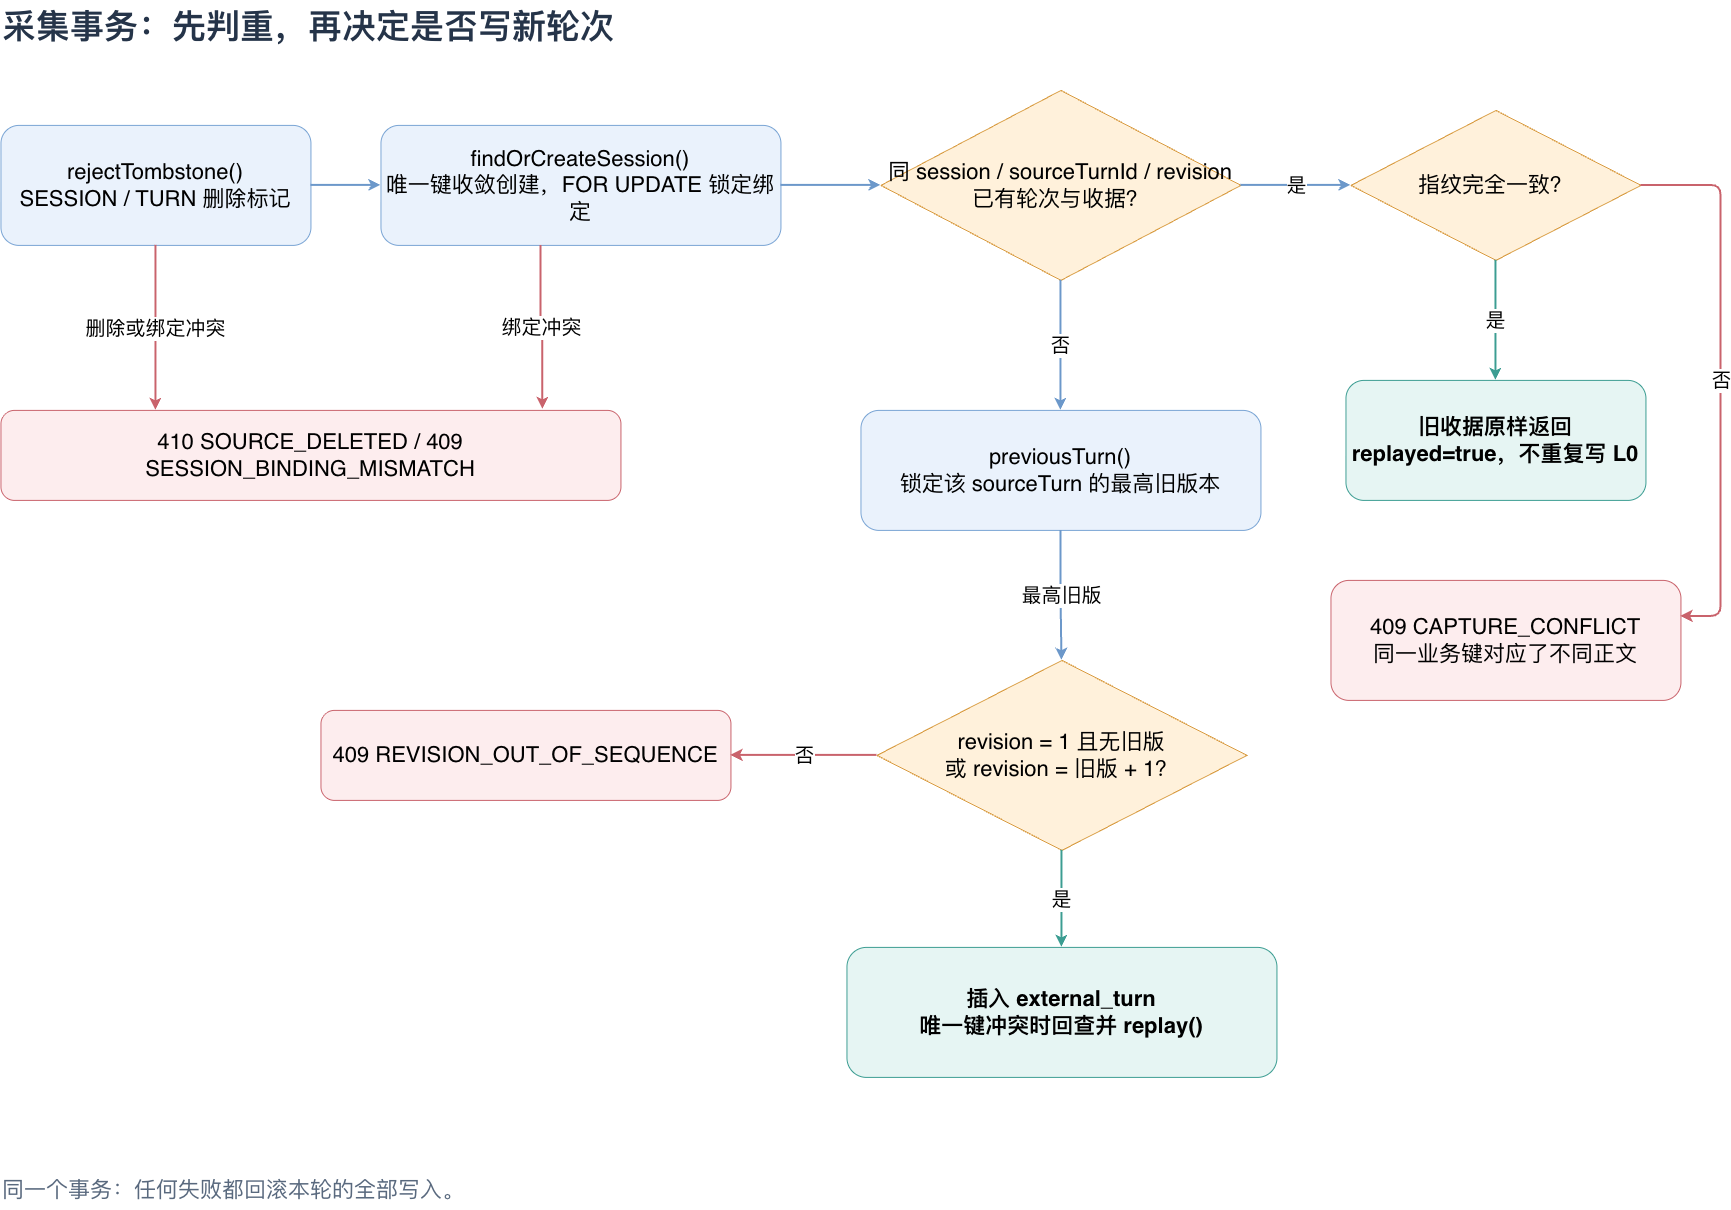

The diagram above was exported from draw.io. Its source (the exported page's mxGraphModel, read from the mxfile embedded in the PNG):
<mxGraphModel dx="2175" dy="1211" grid="1" gridSize="10" guides="1" tooltips="1" connect="1" arrows="1" fold="1" page="0" pageScale="1" pageWidth="827" pageHeight="1169" background="#FFFFFF" math="0" shadow="0">
  <root>
    <mxCell id="0" />
    <mxCell id="1" parent="0" />
    <mxCell id="2" parent="1" style="text;html=1;fontSize=34;fontStyle=1;fontColor=#253449;align=left;" value="采集事务：先判重，再决定是否写新轮次" vertex="1">
      <mxGeometry height="60" width="1690" x="40" y="20" as="geometry" />
    </mxCell>
    <mxCell id="3" parent="1" style="rounded=1;whiteSpace=wrap;html=1;fontSize=22;fillColor=#EAF2FC;strokeColor=#79A4D4;" value="rejectTombstone()&#10;SESSION / TURN 删除标记" vertex="1">
      <mxGeometry height="120" width="310" x="40" y="145" as="geometry" />
    </mxCell>
    <mxCell id="4" parent="1" style="rounded=1;whiteSpace=wrap;html=1;fontSize=22;fillColor=#EAF2FC;strokeColor=#79A4D4;" value="findOrCreateSession()&#10;唯一键收敛创建，FOR UPDATE 锁定绑定" vertex="1">
      <mxGeometry height="120" width="400" x="420" y="145" as="geometry" />
    </mxCell>
    <mxCell id="5" parent="1" style="rhombus;whiteSpace=wrap;html=1;fontSize=22;fillColor=#FFF1DB;strokeColor=#D89B40;" value="同 session / sourceTurnId / revision&#10;已有轮次与收据？" vertex="1">
      <mxGeometry height="190" width="360" x="920" y="110" as="geometry" />
    </mxCell>
    <mxCell id="6" parent="1" style="rhombus;whiteSpace=wrap;html=1;fontSize=22;fillColor=#FFF1DB;strokeColor=#D89B40;" value="指纹完全一致？" vertex="1">
      <mxGeometry height="150" width="290" x="1390" y="130" as="geometry" />
    </mxCell>
    <mxCell id="7" parent="1" style="rounded=1;whiteSpace=wrap;html=1;fontSize=22;fontStyle=1;fillColor=#E6F5F3;strokeColor=#3C9D92;" value="旧收据原样返回&#10;replayed=true，不重复写 L0" vertex="1">
      <mxGeometry height="120" width="300" x="1385" y="400" as="geometry" />
    </mxCell>
    <mxCell id="8" parent="1" style="rounded=1;whiteSpace=wrap;html=1;fontSize=22;fillColor=#FDEDEE;strokeColor=#C9636C;" value="409 CAPTURE_CONFLICT&#10;同一业务键对应了不同正文" vertex="1">
      <mxGeometry height="120" width="350" x="1370" y="600" as="geometry" />
    </mxCell>
    <mxCell id="9" parent="1" style="rounded=1;whiteSpace=wrap;html=1;fontSize=22;fillColor=#EAF2FC;strokeColor=#79A4D4;" value="previousTurn()&#10;锁定该 sourceTurn 的最高旧版本" vertex="1">
      <mxGeometry height="120" width="400" x="900" y="430" as="geometry" />
    </mxCell>
    <mxCell id="10" parent="1" style="rhombus;whiteSpace=wrap;html=1;fontSize=22;fillColor=#FFF1DB;strokeColor=#D89B40;" value="revision = 1 且无旧版&#10;或 revision = 旧版 + 1？" vertex="1">
      <mxGeometry height="190" width="370" x="916" y="680" as="geometry" />
    </mxCell>
    <mxCell id="11" parent="1" style="rounded=1;whiteSpace=wrap;html=1;fontSize=22;fontStyle=1;fillColor=#E6F5F3;strokeColor=#3C9D92;" value="插入 external_turn&#10;唯一键冲突时回查并 replay()" vertex="1">
      <mxGeometry height="130" width="430" x="886" y="967" as="geometry" />
    </mxCell>
    <mxCell id="12" parent="1" style="rounded=1;whiteSpace=wrap;html=1;fontSize=22;fillColor=#FDEDEE;strokeColor=#C9636C;" value="409 REVISION_OUT_OF_SEQUENCE" vertex="1">
      <mxGeometry height="90" width="410" x="360" y="730" as="geometry" />
    </mxCell>
    <mxCell id="13" parent="1" style="rounded=1;whiteSpace=wrap;html=1;fontSize=22;fillColor=#FDEDEE;strokeColor=#C9636C;" value="410 SOURCE_DELETED / 409 SESSION_BINDING_MISMATCH" vertex="1">
      <mxGeometry height="90" width="620" x="40" y="430" as="geometry" />
    </mxCell>
    <mxCell id="14" parent="1" style="text;html=1;fontSize=22;fontColor=#59697E;" value="同一个事务：任何失败都回滚本轮的全部写入。" vertex="1">
      <mxGeometry height="40" width="1200" x="40" y="1190" as="geometry" />
    </mxCell>
    <mxCell id="15" edge="1" parent="1" source="3" style="edgeStyle=orthogonalEdgeStyle;rounded=1;orthogonalLoop=1;jettySize=auto;html=1;strokeColor=#6C98CA;strokeWidth=2;exitX=1;exitY=0.5;entryX=0;entryY=0.5;" target="4" value="">
      <mxGeometry relative="1" as="geometry" />
    </mxCell>
    <mxCell id="16" edge="1" parent="1" source="4" style="edgeStyle=orthogonalEdgeStyle;rounded=1;orthogonalLoop=1;jettySize=auto;html=1;strokeColor=#6C98CA;strokeWidth=2;exitX=1;exitY=0.5;entryX=0;entryY=0.5;" target="5" value="">
      <mxGeometry relative="1" as="geometry" />
    </mxCell>
    <mxCell id="17" edge="1" parent="1" source="3" style="edgeStyle=orthogonalEdgeStyle;rounded=1;orthogonalLoop=1;jettySize=auto;html=1;fontSize=20;labelBackgroundColor=#FFFFFF;strokeColor=#C9636C;strokeWidth=2;exitX=0.5;exitY=1;entryX=0.25;entryY=0;" target="13" value="删除或绑定冲突">
      <mxGeometry relative="1" as="geometry" />
    </mxCell>
    <mxCell id="18" edge="1" parent="1" source="4" style="edgeStyle=orthogonalEdgeStyle;rounded=1;orthogonalLoop=1;jettySize=auto;html=1;fontSize=20;labelBackgroundColor=#FFFFFF;strokeColor=#C9636C;strokeWidth=2;exitX=0.4;exitY=1;entryX=0.874;entryY=-0.011;entryDx=0;entryDy=0;entryPerimeter=0;" target="13" value="绑定冲突">
      <mxGeometry relative="1" as="geometry" />
    </mxCell>
    <mxCell id="19" edge="1" parent="1" source="5" style="edgeStyle=orthogonalEdgeStyle;rounded=1;orthogonalLoop=1;jettySize=auto;html=1;fontSize=20;labelBackgroundColor=#FFFFFF;strokeColor=#6C98CA;strokeWidth=2;exitX=1;exitY=0.5;entryX=0;entryY=0.5;" target="6" value="是">
      <mxGeometry relative="1" as="geometry" />
    </mxCell>
    <mxCell id="20" edge="1" parent="1" source="5" style="edgeStyle=orthogonalEdgeStyle;rounded=1;orthogonalLoop=1;jettySize=auto;html=1;fontSize=20;labelBackgroundColor=#FFFFFF;strokeColor=#6C98CA;strokeWidth=2;exitX=0.5;exitY=1;entryX=0.5;entryY=0;" target="9" value="否">
      <mxGeometry relative="1" as="geometry" />
    </mxCell>
    <mxCell id="21" edge="1" parent="1" source="6" style="edgeStyle=orthogonalEdgeStyle;rounded=1;orthogonalLoop=1;jettySize=auto;html=1;fontSize=20;labelBackgroundColor=#FFFFFF;strokeColor=#3C9D92;strokeWidth=2;exitX=0.5;exitY=1;entryX=0.5;entryY=0;" target="7" value="是">
      <mxGeometry relative="1" as="geometry" />
    </mxCell>
    <mxCell id="22" edge="1" parent="1" source="6" style="edgeStyle=orthogonalEdgeStyle;rounded=1;orthogonalLoop=1;jettySize=auto;html=1;fontSize=20;labelBackgroundColor=#FFFFFF;strokeColor=#C9636C;strokeWidth=2;exitX=1;exitY=0.5;entryX=1;entryY=0.3;exitDx=0;exitDy=0;" target="8" value="否">
      <mxGeometry relative="1" as="geometry">
        <Array as="points">
          <mxPoint x="1760.08" y="205" />
          <mxPoint x="1760.08" y="636.08" />
        </Array>
      </mxGeometry>
    </mxCell>
    <mxCell id="23" edge="1" parent="1" source="9" style="edgeStyle=orthogonalEdgeStyle;rounded=1;orthogonalLoop=1;jettySize=auto;html=1;fontSize=20;labelBackgroundColor=#FFFFFF;strokeColor=#6C98CA;strokeWidth=2;exitX=0.5;exitY=1;entryX=0.5;entryY=0;" target="10" value="最高旧版">
      <mxGeometry relative="1" as="geometry" />
    </mxCell>
    <mxCell id="24" edge="1" parent="1" source="10" style="edgeStyle=orthogonalEdgeStyle;rounded=1;orthogonalLoop=1;jettySize=auto;html=1;fontSize=20;labelBackgroundColor=#FFFFFF;strokeColor=#3C9D92;strokeWidth=2;exitX=0.5;exitY=1;entryX=0.5;entryY=0;" target="11" value="是">
      <mxGeometry relative="1" as="geometry" />
    </mxCell>
    <mxCell id="25" edge="1" parent="1" source="10" style="edgeStyle=orthogonalEdgeStyle;rounded=1;orthogonalLoop=1;jettySize=auto;html=1;fontSize=20;labelBackgroundColor=#FFFFFF;strokeColor=#C9636C;strokeWidth=2;exitX=0;exitY=0.5;entryX=1;entryY=0.5;" target="12" value="否">
      <mxGeometry relative="1" as="geometry" />
    </mxCell>
  </root>
</mxGraphModel>